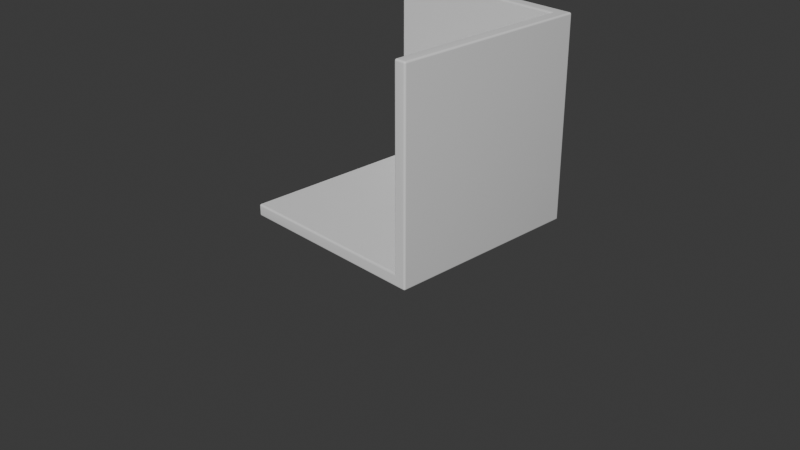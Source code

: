 # Source: FreeCodeCamp.blend  (saved by Blender 5.0.119; exported with 4.5.12 LTS)
import bpy
from mathutils import Matrix  # noqa: F401  (used for matrix-valued properties, if any)

bpy.ops.wm.read_factory_settings(use_empty=True)
scene = bpy.context.scene
scene.name = 'Scene'

# ---- collections
col_collection = bpy.data.collections.new('Collection'); scene.collection.children.link(col_collection)
col_lca = bpy.data.collections.new('LCA'); scene.collection.children.link(col_lca)

# ---- materials (node trees are filled in below, after node groups)
mat_material = bpy.data.materials.new('Material')
mat_material.alpha_threshold = 0.0
mat_material.use_backface_culling_lightprobe_volume = False
mat_material.roughness = 0.5
mat_material.line_color = (0.0, 0.0, 0.0, 1.0)

# ---- material node trees
mat_material.use_nodes = True; mat_material.node_tree.nodes.clear()
_N = mat_material.node_tree.nodes; _L = mat_material.node_tree.links
n0 = _N.new('ShaderNodeOutputMaterial'); n0.name = 'Material Output'; n0.location = (200, 100)
n1 = _N.new('ShaderNodeBsdfPrincipled'); n1.name = 'Principled BSDF'; n1.location = (-200, 100)
_L.new(n1.outputs[0], n0.inputs[0])
n0.is_active_output = True

# ---- world
world_world = bpy.data.worlds.new('World'); scene.world = world_world
world_world.use_nodes = True; world_world.node_tree.nodes.clear()
_N = world_world.node_tree.nodes; _L = world_world.node_tree.links
n0 = _N.new('ShaderNodeOutputWorld'); n0.name = 'World Output'; n0.location = (200, 100)
n1 = _N.new('ShaderNodeBackground'); n1.name = 'Background'; n1.location = (-200, 100)
n1.inputs[0].default_value = (0.05088, 0.05088, 0.05088, 1.0)
_L.new(n1.outputs[0], n0.inputs[0])
n0.is_active_output = True
world_world.color = (0.05088, 0.05088, 0.05088)
world_world.sun_shadow_jitter_overblur = 0.0

# ---- cameras
cam_camera = bpy.data.cameras.new('Camera')
cam_camera.clip_end = 100.0
cam_camera.ortho_scale = 7.314

# ---- meshes
me_cube = bpy.data.meshes.new('Cube')
me_cube.from_pydata([(1.0, 1.0, 1.0), (1.0, 1.0, -1.0), (1.0, -1.0, 1.0), (1.0, -1.0, -1.0), (-1.0, 1.0, 1.0), (-1.0, 1.0, -1.0), (-1.0, -1.0, -1.0)], [], [(5, 1, 3, 6), (1, 0, 2, 3), (5, 4, 0, 1)])
me_cube.polygons.foreach_set('use_smooth', [True] * 3)
_uv = me_cube.uv_layers.new(name='UVMap')
_uv.uv.foreach_set('vector', [0.125, 0.5, 0.375, 0.5, 0.375, 0.75, 0.125, 0.75, 0.375, 0.5, 0.625, 0.5, 0.625, 0.75, 0.375, 0.75, 0.375, 0.25, 0.625, 0.25, 0.625, 0.5, 0.375, 0.5])
me_cube.materials.append(mat_material)
me_cube.use_mirror_vertex_groups = False
me_cube.update()
me_cube_002 = bpy.data.meshes.new('Cube.002')
me_cube_002.from_pydata([(-1.0, -1.0, -1.0), (-1.0, -1.0, 1.0), (-1.0, 1.0, -1.0), (-1.0, 1.0, 1.0), (1.0, -1.0, -1.0), (1.0, -1.0, 1.0), (1.0, 1.0, -1.0), (1.0, 1.0, 1.0)], [], [(0, 1, 3, 2), (2, 3, 7, 6), (6, 7, 5, 4), (4, 5, 1, 0), (2, 6, 4, 0), (7, 3, 1, 5)])
_uv = me_cube_002.uv_layers.new(name='UVMap')
_uv.uv.foreach_set('vector', [0.375, 0.0, 0.625, 0.0, 0.625, 0.25, 0.375, 0.25, 0.375, 0.25, 0.625, 0.25, 0.625, 0.5, 0.375, 0.5, 0.375, 0.5, 0.625, 0.5, 0.625, 0.75, 0.375, 0.75, 0.375, 0.75, 0.625, 0.75, 0.625, 1.0, 0.375, 1.0, 0.125, 0.5, 0.375, 0.5, 0.375, 0.75, 0.125, 0.75, 0.625, 0.5, 0.875, 0.5, 0.875, 0.75, 0.625, 0.75])
me_cube_002.update()

# ---- objects
ob_cube = bpy.data.objects.new('Cube', me_cube)
ob_cube_001 = bpy.data.objects.new('Cube.001', me_cube_002)
ob_camera = bpy.data.objects.new('Camera', cam_camera)

# ---- transforms, parenting, visibility, modifiers, constraints
ob_cube.location = (0.0, 0.0, 1.146)
ob_cube.lock_rotations_4d = False
ob_cube.empty_display_type = 'ARROWS'
ob_cube.lineart.crease_threshold = 0.0
_m = ob_cube.modifiers.new('Solidify', 'SOLIDIFY')
_m.thickness = -0.13
_m.use_even_offset = True
_m = ob_cube.modifiers.new('Bevel', 'BEVEL')
_m.width = 0.02
_m.width_pct = 0.02
_m.segments = 7
ob_cube_001.location = (0.3263, 0.7876, 0.6306)
ob_cube_001.scale = (0.4102, 0.2096, -0.0234)
ob_camera.location = (7.359, -6.926, 4.958)
ob_camera.rotation_euler = (1.109, 0.0, 0.8149)
ob_camera.lock_rotations_4d = False
ob_camera.empty_display_type = 'ARROWS'
ob_camera.color = (0.0, 0.0, 0.0, 0.0)
ob_camera.display_type = 'WIRE'
ob_camera.lineart.crease_threshold = 0.0

# ---- collection membership
col_collection.objects.link(ob_cube)
col_collection.objects.link(ob_cube_001)
col_lca.objects.link(ob_camera)

# ---- scene / render settings (as saved in the file)
scene.camera = ob_camera
scene.frame_start = 1; scene.frame_end = 250; scene.frame_set(33)
scene.render.engine = 'BLENDER_EEVEE_NEXT'
scene.render.bake_bias = 0.0
scene.render.bake_samples = 0
scene.cycles.sampling_pattern = 'TABULATED_SOBOL'
scene.eevee.use_volume_custom_range = False
bpy.context.view_layer.update()

# ---- added for rendering (the .blend has no usable light): sun
light_auto_sun = bpy.data.lights.new('AutoSun', 'SUN')
light_auto_sun.energy = 3.0
light_auto_sun.angle = 0.0523599
ob_auto_sun = bpy.data.objects.new('AutoSun', light_auto_sun)
scene.collection.objects.link(ob_auto_sun)
ob_auto_sun.rotation_euler = (0.872665, 0.174533, 0.523599)
bpy.context.view_layer.update()
